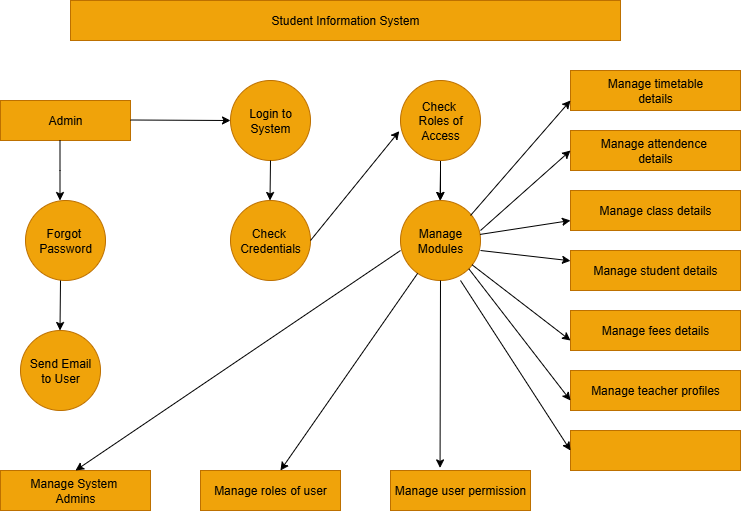

The diagram above was exported from draw.io. Its source (the exported page's mxGraphModel, read from the mxfile embedded in the PNG):
<mxGraphModel dx="1042" dy="562" grid="1" gridSize="10" guides="1" tooltips="1" connect="1" arrows="1" fold="1" page="1" pageScale="1" pageWidth="850" pageHeight="1100" math="0" shadow="0">
  <root>
    <mxCell id="0" />
    <mxCell id="1" parent="0" />
    <mxCell id="GCIlPQN1TEKWlDsk6sTS-3" value="Student Information System" style="rounded=0;whiteSpace=wrap;html=1;labelBackgroundColor=none;fillColor=#f0a30a;fontColor=#000000;strokeColor=#BD7000;" vertex="1" parent="1">
      <mxGeometry x="130" y="40" width="550" height="40" as="geometry" />
    </mxCell>
    <mxCell id="GCIlPQN1TEKWlDsk6sTS-4" value="Admin" style="rounded=0;whiteSpace=wrap;html=1;fillColor=#f0a30a;fontColor=#000000;strokeColor=#BD7000;" vertex="1" parent="1">
      <mxGeometry x="60" y="140" width="130" height="40" as="geometry" />
    </mxCell>
    <mxCell id="GCIlPQN1TEKWlDsk6sTS-5" value="Login to&lt;div&gt;System&lt;/div&gt;" style="ellipse;whiteSpace=wrap;html=1;aspect=fixed;fillColor=#f0a30a;fontColor=#000000;strokeColor=#BD7000;" vertex="1" parent="1">
      <mxGeometry x="290" y="120" width="80" height="80" as="geometry" />
    </mxCell>
    <mxCell id="GCIlPQN1TEKWlDsk6sTS-38" value="" style="edgeStyle=orthogonalEdgeStyle;rounded=0;orthogonalLoop=1;jettySize=auto;html=1;" edge="1" parent="1" source="GCIlPQN1TEKWlDsk6sTS-6" target="GCIlPQN1TEKWlDsk6sTS-8">
      <mxGeometry relative="1" as="geometry" />
    </mxCell>
    <mxCell id="GCIlPQN1TEKWlDsk6sTS-6" value="Check&amp;nbsp;&lt;div&gt;Roles of&lt;/div&gt;&lt;div&gt;Access&lt;/div&gt;" style="ellipse;whiteSpace=wrap;html=1;aspect=fixed;fillColor=#f0a30a;fontColor=#000000;strokeColor=#BD7000;" vertex="1" parent="1">
      <mxGeometry x="460" y="120" width="80" height="80" as="geometry" />
    </mxCell>
    <mxCell id="GCIlPQN1TEKWlDsk6sTS-7" value="Check&amp;nbsp;&lt;div&gt;Credentials&lt;/div&gt;" style="ellipse;whiteSpace=wrap;html=1;aspect=fixed;fillColor=#f0a30a;fontColor=#000000;strokeColor=#BD7000;" vertex="1" parent="1">
      <mxGeometry x="290" y="240" width="80" height="80" as="geometry" />
    </mxCell>
    <mxCell id="GCIlPQN1TEKWlDsk6sTS-8" value="Manage&lt;div&gt;Modules&lt;/div&gt;" style="ellipse;whiteSpace=wrap;html=1;aspect=fixed;fillColor=#f0a30a;fontColor=#000000;strokeColor=#BD7000;" vertex="1" parent="1">
      <mxGeometry x="460" y="240" width="80" height="80" as="geometry" />
    </mxCell>
    <mxCell id="GCIlPQN1TEKWlDsk6sTS-9" value="Forgot&amp;nbsp;&lt;div&gt;Password&lt;/div&gt;" style="ellipse;whiteSpace=wrap;html=1;aspect=fixed;fillColor=#f0a30a;fontColor=#000000;strokeColor=#BD7000;" vertex="1" parent="1">
      <mxGeometry x="85" y="240" width="80" height="80" as="geometry" />
    </mxCell>
    <mxCell id="GCIlPQN1TEKWlDsk6sTS-10" value="Send Email&lt;div&gt;to User&lt;/div&gt;" style="ellipse;whiteSpace=wrap;html=1;aspect=fixed;fillColor=#f0a30a;fontColor=#000000;strokeColor=#BD7000;" vertex="1" parent="1">
      <mxGeometry x="80" y="370" width="80" height="80" as="geometry" />
    </mxCell>
    <mxCell id="GCIlPQN1TEKWlDsk6sTS-11" value="Manage System&amp;nbsp;&lt;div&gt;Admins&lt;/div&gt;" style="rounded=0;whiteSpace=wrap;html=1;fillColor=#f0a30a;fontColor=#000000;strokeColor=#BD7000;" vertex="1" parent="1">
      <mxGeometry x="60" y="510" width="150" height="40" as="geometry" />
    </mxCell>
    <mxCell id="GCIlPQN1TEKWlDsk6sTS-12" value="Manage roles of user" style="rounded=0;whiteSpace=wrap;html=1;direction=west;fillColor=#f0a30a;fontColor=#000000;strokeColor=#BD7000;" vertex="1" parent="1">
      <mxGeometry x="260" y="510" width="140" height="40" as="geometry" />
    </mxCell>
    <mxCell id="GCIlPQN1TEKWlDsk6sTS-13" value="Manage user permission" style="rounded=0;whiteSpace=wrap;html=1;fillColor=#f0a30a;fontColor=#000000;strokeColor=#BD7000;" vertex="1" parent="1">
      <mxGeometry x="450" y="510" width="140" height="40" as="geometry" />
    </mxCell>
    <mxCell id="GCIlPQN1TEKWlDsk6sTS-16" value="Manage timetable&lt;div&gt;details&lt;/div&gt;" style="rounded=0;whiteSpace=wrap;html=1;fillColor=#f0a30a;fontColor=#000000;strokeColor=#BD7000;" vertex="1" parent="1">
      <mxGeometry x="630" y="110" width="170" height="40" as="geometry" />
    </mxCell>
    <mxCell id="GCIlPQN1TEKWlDsk6sTS-17" value="Manage attendence&amp;nbsp;&lt;div&gt;details&lt;/div&gt;" style="rounded=0;whiteSpace=wrap;html=1;fillColor=#f0a30a;fontColor=#000000;strokeColor=#BD7000;" vertex="1" parent="1">
      <mxGeometry x="630" y="170" width="170" height="40" as="geometry" />
    </mxCell>
    <mxCell id="GCIlPQN1TEKWlDsk6sTS-18" value="Manage class details" style="rounded=0;whiteSpace=wrap;html=1;fillColor=#f0a30a;fontColor=#000000;strokeColor=#BD7000;" vertex="1" parent="1">
      <mxGeometry x="630" y="230" width="170" height="40" as="geometry" />
    </mxCell>
    <mxCell id="GCIlPQN1TEKWlDsk6sTS-19" value="Manage student details" style="rounded=0;whiteSpace=wrap;html=1;fillColor=#f0a30a;fontColor=#000000;strokeColor=#BD7000;" vertex="1" parent="1">
      <mxGeometry x="630" y="290" width="170" height="40" as="geometry" />
    </mxCell>
    <mxCell id="GCIlPQN1TEKWlDsk6sTS-20" value="Manage fees details" style="rounded=0;whiteSpace=wrap;html=1;fillColor=#f0a30a;fontColor=#000000;strokeColor=#BD7000;" vertex="1" parent="1">
      <mxGeometry x="630" y="350" width="170" height="40" as="geometry" />
    </mxCell>
    <mxCell id="GCIlPQN1TEKWlDsk6sTS-21" value="Manage teacher profiles" style="rounded=0;whiteSpace=wrap;html=1;fillColor=#f0a30a;fontColor=#000000;strokeColor=#BD7000;" vertex="1" parent="1">
      <mxGeometry x="630" y="410" width="170" height="40" as="geometry" />
    </mxCell>
    <mxCell id="GCIlPQN1TEKWlDsk6sTS-26" value="" style="rounded=0;whiteSpace=wrap;html=1;fillColor=#f0a30a;fontColor=#000000;strokeColor=#BD7000;" vertex="1" parent="1">
      <mxGeometry x="630" y="470" width="170" height="40" as="geometry" />
    </mxCell>
    <mxCell id="GCIlPQN1TEKWlDsk6sTS-27" value="" style="endArrow=classic;html=1;rounded=0;entryX=0;entryY=0.75;entryDx=0;entryDy=0;" edge="1" parent="1" source="GCIlPQN1TEKWlDsk6sTS-8" target="GCIlPQN1TEKWlDsk6sTS-18">
      <mxGeometry width="50" height="50" relative="1" as="geometry">
        <mxPoint x="540" y="320" as="sourcePoint" />
        <mxPoint x="590" y="270" as="targetPoint" />
      </mxGeometry>
    </mxCell>
    <mxCell id="GCIlPQN1TEKWlDsk6sTS-28" value="" style="endArrow=classic;html=1;rounded=0;exitX=1;exitY=0.625;exitDx=0;exitDy=0;exitPerimeter=0;" edge="1" parent="1" source="GCIlPQN1TEKWlDsk6sTS-8" target="GCIlPQN1TEKWlDsk6sTS-19">
      <mxGeometry width="50" height="50" relative="1" as="geometry">
        <mxPoint x="540" y="320" as="sourcePoint" />
        <mxPoint x="590" y="270" as="targetPoint" />
      </mxGeometry>
    </mxCell>
    <mxCell id="GCIlPQN1TEKWlDsk6sTS-29" value="" style="endArrow=classic;html=1;rounded=0;entryX=0;entryY=0.75;entryDx=0;entryDy=0;" edge="1" parent="1" source="GCIlPQN1TEKWlDsk6sTS-8" target="GCIlPQN1TEKWlDsk6sTS-20">
      <mxGeometry width="50" height="50" relative="1" as="geometry">
        <mxPoint x="540" y="320" as="sourcePoint" />
        <mxPoint x="590" y="270" as="targetPoint" />
      </mxGeometry>
    </mxCell>
    <mxCell id="GCIlPQN1TEKWlDsk6sTS-30" value="" style="endArrow=classic;html=1;rounded=0;entryX=0;entryY=0.75;entryDx=0;entryDy=0;exitX=1;exitY=1;exitDx=0;exitDy=0;" edge="1" parent="1" source="GCIlPQN1TEKWlDsk6sTS-8" target="GCIlPQN1TEKWlDsk6sTS-21">
      <mxGeometry width="50" height="50" relative="1" as="geometry">
        <mxPoint x="530" y="310" as="sourcePoint" />
        <mxPoint x="590" y="270" as="targetPoint" />
      </mxGeometry>
    </mxCell>
    <mxCell id="GCIlPQN1TEKWlDsk6sTS-31" value="" style="endArrow=classic;html=1;rounded=0;entryX=0;entryY=0.5;entryDx=0;entryDy=0;" edge="1" parent="1" target="GCIlPQN1TEKWlDsk6sTS-26">
      <mxGeometry width="50" height="50" relative="1" as="geometry">
        <mxPoint x="520" y="320" as="sourcePoint" />
        <mxPoint x="590" y="270" as="targetPoint" />
      </mxGeometry>
    </mxCell>
    <mxCell id="GCIlPQN1TEKWlDsk6sTS-32" value="" style="endArrow=classic;html=1;rounded=0;entryX=0;entryY=0.75;entryDx=0;entryDy=0;" edge="1" parent="1" target="GCIlPQN1TEKWlDsk6sTS-16">
      <mxGeometry width="50" height="50" relative="1" as="geometry">
        <mxPoint x="530" y="255" as="sourcePoint" />
        <mxPoint x="610" y="125" as="targetPoint" />
      </mxGeometry>
    </mxCell>
    <mxCell id="GCIlPQN1TEKWlDsk6sTS-33" value="" style="endArrow=classic;html=1;rounded=0;entryX=0;entryY=0.5;entryDx=0;entryDy=0;" edge="1" parent="1" target="GCIlPQN1TEKWlDsk6sTS-17">
      <mxGeometry width="50" height="50" relative="1" as="geometry">
        <mxPoint x="540" y="270" as="sourcePoint" />
        <mxPoint x="630" y="150" as="targetPoint" />
      </mxGeometry>
    </mxCell>
    <mxCell id="GCIlPQN1TEKWlDsk6sTS-35" value="" style="endArrow=classic;html=1;rounded=0;" edge="1" parent="1">
      <mxGeometry width="50" height="50" relative="1" as="geometry">
        <mxPoint x="120" y="320" as="sourcePoint" />
        <mxPoint x="119.5" y="370" as="targetPoint" />
      </mxGeometry>
    </mxCell>
    <mxCell id="GCIlPQN1TEKWlDsk6sTS-36" value="" style="endArrow=classic;html=1;rounded=0;" edge="1" parent="1">
      <mxGeometry width="50" height="50" relative="1" as="geometry">
        <mxPoint x="119.5" y="180" as="sourcePoint" />
        <mxPoint x="119.5" y="240" as="targetPoint" />
        <Array as="points">
          <mxPoint x="119.5" y="210" />
        </Array>
      </mxGeometry>
    </mxCell>
    <mxCell id="GCIlPQN1TEKWlDsk6sTS-37" value="" style="endArrow=classic;html=1;rounded=0;" edge="1" parent="1">
      <mxGeometry width="50" height="50" relative="1" as="geometry">
        <mxPoint x="500" y="210" as="sourcePoint" />
        <mxPoint x="499.5" y="240" as="targetPoint" />
        <Array as="points" />
      </mxGeometry>
    </mxCell>
    <mxCell id="GCIlPQN1TEKWlDsk6sTS-39" value="" style="endArrow=classic;html=1;rounded=0;" edge="1" parent="1" source="GCIlPQN1TEKWlDsk6sTS-5">
      <mxGeometry width="50" height="50" relative="1" as="geometry">
        <mxPoint x="330" y="210" as="sourcePoint" />
        <mxPoint x="329.5" y="240" as="targetPoint" />
      </mxGeometry>
    </mxCell>
    <mxCell id="GCIlPQN1TEKWlDsk6sTS-40" value="" style="endArrow=classic;html=1;rounded=0;entryX=0;entryY=0.5;entryDx=0;entryDy=0;" edge="1" parent="1" target="GCIlPQN1TEKWlDsk6sTS-5">
      <mxGeometry width="50" height="50" relative="1" as="geometry">
        <mxPoint x="190" y="159.5" as="sourcePoint" />
        <mxPoint x="280" y="159.5" as="targetPoint" />
      </mxGeometry>
    </mxCell>
    <mxCell id="GCIlPQN1TEKWlDsk6sTS-43" value="" style="endArrow=classic;html=1;rounded=0;entryX=-0.015;entryY=0.633;entryDx=0;entryDy=0;entryPerimeter=0;" edge="1" parent="1" target="GCIlPQN1TEKWlDsk6sTS-6">
      <mxGeometry width="50" height="50" relative="1" as="geometry">
        <mxPoint x="370" y="280" as="sourcePoint" />
        <mxPoint x="420" y="200" as="targetPoint" />
        <Array as="points" />
      </mxGeometry>
    </mxCell>
    <mxCell id="GCIlPQN1TEKWlDsk6sTS-44" value="" style="endArrow=classic;html=1;rounded=0;exitX=0.5;exitY=1;exitDx=0;exitDy=0;entryX=0.354;entryY=-0.065;entryDx=0;entryDy=0;entryPerimeter=0;" edge="1" parent="1" source="GCIlPQN1TEKWlDsk6sTS-8" target="GCIlPQN1TEKWlDsk6sTS-13">
      <mxGeometry width="50" height="50" relative="1" as="geometry">
        <mxPoint x="540" y="320" as="sourcePoint" />
        <mxPoint x="540" y="500" as="targetPoint" />
      </mxGeometry>
    </mxCell>
    <mxCell id="GCIlPQN1TEKWlDsk6sTS-45" value="" style="endArrow=classic;html=1;rounded=0;entryX=0.5;entryY=0;entryDx=0;entryDy=0;" edge="1" parent="1" target="GCIlPQN1TEKWlDsk6sTS-11">
      <mxGeometry width="50" height="50" relative="1" as="geometry">
        <mxPoint x="460" y="290" as="sourcePoint" />
        <mxPoint x="210" y="460" as="targetPoint" />
      </mxGeometry>
    </mxCell>
    <mxCell id="GCIlPQN1TEKWlDsk6sTS-46" value="" style="endArrow=classic;html=1;rounded=0;entryX=0.429;entryY=1;entryDx=0;entryDy=0;entryPerimeter=0;" edge="1" parent="1" source="GCIlPQN1TEKWlDsk6sTS-8" target="GCIlPQN1TEKWlDsk6sTS-12">
      <mxGeometry width="50" height="50" relative="1" as="geometry">
        <mxPoint x="540" y="320" as="sourcePoint" />
        <mxPoint x="370" y="460" as="targetPoint" />
      </mxGeometry>
    </mxCell>
  </root>
</mxGraphModel>